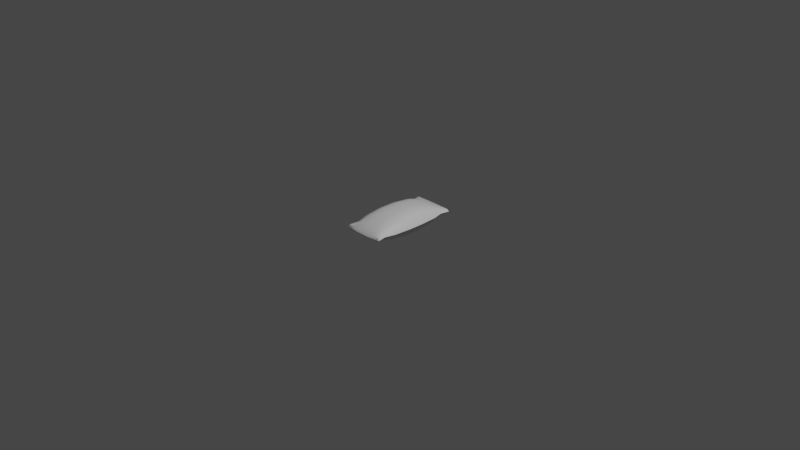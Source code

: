 # Source: CandyBarTemplate.blend  (saved by Blender 3.6.11; exported with 4.5.12 LTS)
import bpy
from mathutils import Matrix  # noqa: F401  (used for matrix-valued properties, if any)

bpy.ops.wm.read_factory_settings(use_empty=True)
scene = bpy.context.scene
scene.name = 'Scene'

# ---- collections
col_collection = bpy.data.collections.new('Collection'); scene.collection.children.link(col_collection)

# ---- materials (node trees are filled in below, after node groups)
mat_material = bpy.data.materials.new('Material')
mat_material.alpha_threshold = 0.0
mat_material.use_transparent_shadow = False
mat_material.roughness = 0.5
mat_material.line_color = (0.0, 0.0, 0.0, 1.0)

# ---- node groups
ng_auto_smooth = bpy.data.node_groups.new('Auto Smooth', 'GeometryNodeTree')
_s = ng_auto_smooth.interface.new_socket(name='Geometry', in_out='OUTPUT', socket_type='NodeSocketGeometry')
_s = ng_auto_smooth.interface.new_socket(name='Geometry', in_out='INPUT', socket_type='NodeSocketGeometry')
_s = ng_auto_smooth.interface.new_socket(name='Angle', in_out='INPUT', socket_type='NodeSocketFloat')
_s.subtype = 'ANGLE'
_s.min_value = 0.0
_s.max_value = 3.142
ng_auto_smooth.is_modifier = True
_N = ng_auto_smooth.nodes; _L = ng_auto_smooth.links
n0 = _N.new('NodeGroupOutput'); n0.name = 'Group Output'; n0.location = (480, -100)
n1 = _N.new('NodeGroupInput'); n1.name = 'Group Input'; n1.location = (-420, -300)
n2 = _N.new('NodeGroupInput'); n2.name = 'Group Input.001'; n2.location = (-60, -100)
n3 = _N.new('GeometryNodeSetShadeSmooth'); n3.name = 'Set Shade Smooth'; n3.location = (120, -100)
n3.domain = 'EDGE'
n4 = _N.new('GeometryNodeSetShadeSmooth'); n4.name = 'Set Shade Smooth.001'; n4.location = (300, -100)
n5 = _N.new('GeometryNodeInputMeshEdgeAngle'); n5.name = 'Edge Angle'; n5.location = (-420, -220)
n6 = _N.new('GeometryNodeInputEdgeSmooth'); n6.name = 'Is Edge Smooth'; n6.location = (-60, -160)
n7 = _N.new('GeometryNodeInputShadeSmooth'); n7.name = 'Is Face Smooth'; n7.location = (-240, -340)
n8 = _N.new('FunctionNodeBooleanMath'); n8.name = 'Boolean Math'; n8.location = (-60, -220)
n9 = _N.new('FunctionNodeCompare'); n9.name = 'Compare'; n9.location = (-240, -180)
n9.operation = 'LESS_EQUAL'
_L.new(n5.outputs[0], n9.inputs[0])
_L.new(n4.outputs[0], n0.inputs[0])
_L.new(n1.outputs[1], n9.inputs[1])
_L.new(n9.outputs[0], n8.inputs[0])
_L.new(n7.outputs[0], n8.inputs[1])
_L.new(n2.outputs[0], n3.inputs[0])
_L.new(n6.outputs[0], n3.inputs[1])
_L.new(n3.outputs[0], n4.inputs[0])
_L.new(n8.outputs[0], n3.inputs[2])
n0.is_active_output = True

# ---- material node trees
mat_material.use_nodes = True; mat_material.node_tree.nodes.clear()
_N = mat_material.node_tree.nodes; _L = mat_material.node_tree.links
n0 = _N.new('ShaderNodeOutputMaterial'); n0.name = 'Material Output'; n0.location = (300, 300)
n1 = _N.new('ShaderNodeBsdfPrincipled'); n1.name = 'Principled BSDF'; n1.location = (10, 300)
n1.distribution = 'GGX'
n1.subsurface_method = 'RANDOM_WALK_SKIN'
n1.inputs[3].default_value = 1.45
n1.inputs[27].default_value = (0.0, 0.0, 0.0, 1.0)
n1.inputs[28].default_value = 1.0
_L.new(n1.outputs[0], n0.inputs[0])
n0.is_active_output = True

# ---- world
world_world = bpy.data.worlds.new('World'); scene.world = world_world
world_world.use_nodes = True; world_world.node_tree.nodes.clear()
_N = world_world.node_tree.nodes; _L = world_world.node_tree.links
n0 = _N.new('ShaderNodeOutputWorld'); n0.name = 'World Output'; n0.location = (300, 300)
n1 = _N.new('ShaderNodeBackground'); n1.name = 'Background'; n1.location = (10, 300)
n1.inputs[0].default_value = (0.05088, 0.05088, 0.05088, 1.0)
_L.new(n1.outputs[0], n0.inputs[0])
n0.is_active_output = True
world_world.color = (0.05088, 0.05088, 0.05088)
world_world.use_sun_shadow = False
world_world.sun_shadow_jitter_overblur = 0.0

# ---- cameras
cam_camera = bpy.data.cameras.new('Camera')
cam_camera.clip_end = 100.0
cam_camera.ortho_scale = 7.314

# ---- lights
light_light = bpy.data.lights.new('Light', 'POINT')
light_light.transmission_factor = 0.0
light_light.energy = 1000.0
light_light.shadow_soft_size = 0.1
light_light.shadow_maximum_resolution = 0.006
light_light.use_absolute_resolution = True

# ---- meshes
me_cube = bpy.data.meshes.new('Cube')
me_cube.from_pydata([(0.2095, 0.48, 0.02295), (0.2095, 0.48, -0.02295), (0.2095, -0.48, 0.02295), (0.2095, -0.48, -0.02295), (-0.2095, 0.48, 0.02295), (-0.2095, 0.48, -0.02295), (-0.2095, -0.48, 0.02295), (-0.2095, -0.48, -0.02295), (-0.1792, 0.3855, -0.03699), (-0.1792, -0.3855, -0.03699), (0.1792, 0.3855, 0.03699), (0.1792, -0.3855, 0.03699), (-0.1792, -0.3855, 0.03699), (-0.1792, 0.3855, 0.03699), (0.1792, -0.3855, -0.03699), (0.1792, 0.3855, -0.03699), (0.08015, 0.485, -0.02221), (-0.08015, 0.485, -0.02221), (0.08015, -0.485, 0.02221), (-0.08015, -0.485, 0.02221), (-0.08015, -0.485, -0.02221), (0.08015, -0.485, -0.02221), (-0.08015, 0.485, 0.02221), (0.08015, 0.485, 0.02221), (0.05622, 0.3861, -0.05664), (-0.05622, 0.3861, -0.05664), (0.05622, -0.3861, -0.05664), (-0.05622, -0.3861, -0.05664), (-0.05622, 0.3861, 0.05664), (0.05622, 0.3861, 0.05664), (-0.05622, -0.3861, 0.05664), (0.05622, -0.3861, 0.05664), (0.226, 0.4875, 0.0), (-0.226, -0.4875, 0.0), (0.226, -0.4875, 0.0), (-0.226, 0.4875, 0.0), (0.2075, 0.3867, -2.661e-12), (0.2075, -0.3867, -2.661e-12), (-0.2075, -0.3867, -2.661e-12), (-0.2075, 0.3867, -2.661e-12), (-0.08396, 0.5037, 0.0), (0.08396, 0.5037, 0.0), (0.08396, -0.5037, 0.0), (-0.08396, -0.5037, 0.0), (-0.1878, -0.2758, -0.06536), (0.1878, -0.2758, 0.06536), (-0.1878, -0.2758, 0.06536), (0.1878, -0.2758, -0.06536), (0.06606, -0.2758, 0.09993), (-0.06606, -0.2758, 0.09993), (-0.06606, -0.2758, -0.09993), (0.06606, -0.2758, -0.09993), (-0.2352, -0.2758, 0.0), (0.2352, -0.2758, 0.0), (-0.1878, 0.2758, -0.06536), (0.1878, 0.2758, 0.06536), (-0.1878, 0.2758, 0.06536), (0.1878, 0.2758, -0.06536), (0.06606, 0.2758, 0.09993), (-0.06606, 0.2758, 0.09993), (-0.06606, 0.2758, -0.09993), (0.06606, 0.2758, -0.09993), (-0.2352, 0.2758, 0.0), (0.2352, 0.2758, 0.0), (-0.1448, 0.4825, -0.02258), (-0.1448, -0.4825, 0.02258), (-0.1231, 0.3858, -0.05213), (-0.1231, -0.3858, -0.05213), (-0.1448, -0.4825, -0.02258), (-0.1448, 0.4825, 0.02258), (-0.1231, 0.3858, 0.05213), (-0.1231, -0.3858, 0.05213), (-0.155, 0.4956, 0.0), (-0.155, -0.4956, 0.0), (-0.1269, -0.2758, -0.09081), (-0.1269, -0.2758, 0.09081), (-0.1269, 0.2758, -0.09081), (-0.1269, 0.2758, 0.09081), (0.1448, -0.4825, -0.02258), (0.1448, 0.4825, 0.02258), (0.1231, 0.3858, 0.05213), (0.1231, -0.3858, 0.05213), (0.1448, 0.4825, -0.02258), (0.1448, -0.4825, 0.02258), (0.1231, 0.3858, -0.05213), (0.1231, -0.3858, -0.05213), (0.155, -0.4956, 0.0), (0.155, 0.4956, 0.0), (0.1269, -0.2758, 0.09081), (0.1269, -0.2758, -0.09081), (0.1269, 0.2758, 0.09081), (0.1269, 0.2758, -0.09081), (-0.1981, -0.08789, 0.08114), (0.1981, -0.08789, -0.08114), (-0.2482, -0.08789, 0.0), (-0.1981, -0.08789, -0.08114), (0.1981, -0.08789, 0.08114), (0.06968, -0.08789, 0.1242), (-0.06968, -0.08789, 0.1242), (-0.06968, -0.08789, -0.1242), (0.06968, -0.08789, -0.1242), (0.2482, -0.08789, 0.0), (-0.1339, -0.08789, 0.1128), (-0.1339, -0.08789, -0.1128), (0.1339, -0.08789, -0.1128), (0.1339, -0.08789, 0.1128), (-0.1981, 0.08789, -0.08114), (0.1981, 0.08789, 0.08114), (0.06968, 0.08789, 0.1242), (-0.06968, 0.08789, 0.1242), (-0.06968, 0.08789, -0.1242), (0.06968, 0.08789, -0.1242), (0.2482, 0.08789, 0.0), (-0.1981, 0.08789, 0.08114), (0.1981, 0.08789, -0.08114), (-0.2482, 0.08789, 0.0), (-0.1339, 0.08789, -0.1128), (-0.1339, 0.08789, 0.1128), (0.1339, 0.08789, 0.1128), (0.1339, 0.08789, -0.1128)], [], [(71, 12, 6, 65), (73, 65, 6, 33), (39, 13, 4, 35), (85, 14, 3, 78), (37, 11, 2, 34), (87, 79, 0, 32), (32, 0, 10, 36), (92, 113, 115, 94), (82, 1, 15, 84), (36, 10, 55, 63), (33, 6, 12, 38), (110, 99, 103, 116), (53, 45, 11, 37), (69, 4, 13, 70), (108, 97, 105, 118), (84, 15, 57, 91), (70, 13, 56, 77), (89, 47, 14, 85), (93, 104, 119, 114), (107, 96, 101, 112), (79, 23, 29, 80), (23, 22, 28, 29), (88, 81, 11, 45), (75, 46, 12, 71), (92, 102, 117, 113), (117, 102, 98, 109), (64, 17, 25, 66), (17, 16, 24, 25), (72, 69, 22, 40), (40, 22, 23, 41), (67, 27, 20, 68), (27, 26, 21, 20), (86, 83, 18, 42), (42, 18, 19, 43), (81, 31, 18, 83), (31, 30, 19, 18), (21, 42, 43, 20), (78, 86, 42, 21), (17, 40, 41, 16), (64, 72, 40, 17), (74, 50, 27, 67), (118, 105, 96, 107), (7, 33, 38, 9), (74, 67, 9, 44), (116, 103, 95, 106), (1, 32, 36, 15), (82, 87, 32, 1), (14, 37, 34, 3), (8, 39, 35, 5), (68, 73, 33, 7), (93, 101, 53, 47), (47, 53, 37, 14), (99, 100, 51, 50), (103, 99, 50, 74), (97, 98, 49, 48), (105, 97, 48, 88), (102, 92, 46, 75), (9, 38, 52, 44), (104, 93, 47, 89), (101, 96, 45, 53), (54, 62, 39, 8), (106, 115, 62, 54), (15, 36, 63, 57), (88, 48, 31, 81), (76, 54, 8, 66), (66, 25, 60, 76), (115, 113, 56, 62), (80, 29, 58, 90), (24, 84, 91, 61), (50, 51, 26, 27), (62, 56, 13, 39), (25, 24, 61, 60), (51, 89, 85, 26), (48, 49, 30, 31), (90, 55, 10, 80), (98, 102, 75, 49), (95, 103, 74, 44), (20, 43, 73, 68), (5, 35, 72, 64), (9, 67, 68, 7), (35, 4, 69, 72), (5, 64, 66, 8), (94, 115, 106, 95), (109, 98, 97, 108), (22, 69, 70, 28), (43, 19, 65, 73), (30, 71, 65, 19), (29, 28, 59, 58), (75, 71, 30, 49), (28, 70, 77, 59), (100, 104, 89, 51), (96, 105, 88, 45), (16, 41, 87, 82), (3, 34, 86, 78), (11, 81, 83, 2), (34, 2, 83, 86), (0, 79, 80, 10), (119, 104, 100, 111), (111, 100, 99, 110), (16, 82, 84, 24), (41, 23, 79, 87), (26, 85, 78, 21), (44, 52, 94, 95), (52, 46, 92, 94), (61, 91, 119, 111), (55, 90, 118, 107), (59, 77, 117, 109), (54, 76, 116, 106), (57, 63, 112, 114), (60, 61, 111, 110), (76, 60, 110, 116), (58, 59, 109, 108), (90, 58, 108, 118), (77, 56, 113, 117), (91, 57, 114, 119), (63, 55, 107, 112), (112, 101, 93, 114), (38, 12, 46, 52)])
me_cube.polygons.foreach_set('use_smooth', [True] * 118)
_uv = me_cube.uv_layers.new(name='UVMap')
_uv.uv.foreach_set('vector', [0.175, 0.8543, 0.1718, 0.9046, 0.09542, 0.9203, 0.08971, 0.8721, 0.06789, 0.8828, 0.08971, 0.8721, 0.09542, 0.9203, 0.08166, 0.9393, 0.8329, 0.9497, 0.8261, 0.9083, 0.9024, 0.9249, 0.916, 0.9442, 0.175, 0.3543, 0.1718, 0.4046, 0.09542, 0.4203, 0.08971, 0.3721, 0.1667, 0.5523, 0.1736, 0.5936, 0.09731, 0.5771, 0.08377, 0.5578, 0.9321, 0.6188, 0.9103, 0.6295, 0.9046, 0.5813, 0.9184, 0.5622, 0.9184, 0.5622, 0.9046, 0.5813, 0.828, 0.597, 0.8354, 0.5557, 0.4262, 0.9185, 0.5717, 0.9195, 0.5756, 1.001, 0.4217, 1.001, 0.9088, 0.3768, 0.9024, 0.4249, 0.8261, 0.4083, 0.8236, 0.358, 0.8354, 0.5557, 0.828, 0.597, 0.7299, 0.5927, 0.7398, 0.5247, 0.08166, 0.9393, 0.09542, 0.9203, 0.1718, 0.9046, 0.1645, 0.9458, 0.5711, 0.195, 0.429, 0.194, 0.4289, 0.141, 0.5718, 0.142, 0.2625, 0.5227, 0.2716, 0.5905, 0.1736, 0.5936, 0.1667, 0.5523, 0.9088, 0.8768, 0.9024, 0.9249, 0.8261, 0.9083, 0.8236, 0.858, 0.5711, 0.695, 0.429, 0.694, 0.4289, 0.641, 0.5718, 0.642, 0.8236, 0.358, 0.8261, 0.4083, 0.728, 0.4114, 0.725, 0.3566, 0.8236, 0.858, 0.8261, 0.9083, 0.728, 0.9114, 0.725, 0.8566, 0.2735, 0.3541, 0.2698, 0.4088, 0.1718, 0.4046, 0.175, 0.3543, 0.4262, 0.4185, 0.4278, 0.3596, 0.5708, 0.3604, 0.5717, 0.4195, 0.5733, 0.583, 0.4278, 0.5821, 0.4238, 0.501, 0.5777, 0.5008, 0.9103, 0.6295, 0.9135, 0.6845, 0.8242, 0.7048, 0.8248, 0.6473, 0.9135, 0.6845, 0.9127, 0.8219, 0.8237, 0.8005, 0.8242, 0.7048, 0.2747, 0.6452, 0.1762, 0.6439, 0.1736, 0.5936, 0.2716, 0.5905, 0.2735, 0.8541, 0.2698, 0.9088, 0.1718, 0.9046, 0.175, 0.8543, 0.4262, 0.9185, 0.4278, 0.8596, 0.5708, 0.8604, 0.5717, 0.9195, 0.5708, 0.8604, 0.4278, 0.8596, 0.4284, 0.8065, 0.5707, 0.8074, 0.9103, 0.1295, 0.9135, 0.1845, 0.8242, 0.2048, 0.8248, 0.1473, 0.9135, 0.1845, 0.9127, 0.3219, 0.8237, 0.3005, 0.8242, 0.2048, 0.9305, 0.8878, 0.9088, 0.8768, 0.9127, 0.8219, 0.9377, 0.8259, 0.9377, 0.8259, 0.9127, 0.8219, 0.9135, 0.6845, 0.9386, 0.6808, 0.1762, 0.1439, 0.1761, 0.2013, 0.0872, 0.18, 0.09106, 0.1252, 0.1761, 0.2013, 0.1756, 0.2969, 0.08649, 0.3173, 0.0872, 0.18, 0.06936, 0.6143, 0.09106, 0.6252, 0.0872, 0.68, 0.06223, 0.6761, 0.06223, 0.6761, 0.0872, 0.68, 0.08649, 0.8173, 0.06143, 0.8209, 0.1762, 0.6439, 0.1761, 0.7013, 0.0872, 0.68, 0.09106, 0.6252, 0.1761, 0.7013, 0.1756, 0.7969, 0.08649, 0.8173, 0.0872, 0.68, 0.08649, 0.3173, 0.06143, 0.3209, 0.06223, 0.1761, 0.0872, 0.18, 0.08971, 0.3721, 0.06789, 0.3828, 0.06143, 0.3209, 0.08649, 0.3173, 0.9135, 0.1845, 0.9386, 0.1808, 0.9377, 0.3259, 0.9127, 0.3219, 0.9103, 0.1295, 0.9321, 0.1188, 0.9386, 0.1808, 0.9135, 0.1845, 0.2747, 0.1452, 0.2752, 0.1957, 0.1761, 0.2013, 0.1762, 0.1439, 0.5718, 0.642, 0.4289, 0.641, 0.4278, 0.5821, 0.5733, 0.583, 0.09731, 0.0771, 0.08377, 0.05784, 0.1667, 0.05231, 0.1736, 0.09363, 0.2747, 0.1452, 0.1762, 0.1439, 0.1736, 0.09363, 0.2716, 0.09045, 0.5718, 0.142, 0.4289, 0.141, 0.4278, 0.08211, 0.5733, 0.08302, 0.9024, 0.4249, 0.916, 0.4442, 0.8329, 0.4497, 0.8261, 0.4083, 0.9088, 0.3768, 0.9305, 0.3878, 0.916, 0.4442, 0.9024, 0.4249, 0.1718, 0.4046, 0.1645, 0.4458, 0.08166, 0.4393, 0.09542, 0.4203, 0.828, 0.09699, 0.8354, 0.05569, 0.9184, 0.06221, 0.9046, 0.08133, 0.09106, 0.1252, 0.06936, 0.1143, 0.08377, 0.05784, 0.09731, 0.0771, 0.4262, 0.4185, 0.4217, 0.5006, 0.26, 0.4767, 0.2698, 0.4088, 0.2698, 0.4088, 0.26, 0.4767, 0.1645, 0.4458, 0.1718, 0.4046, 0.429, 0.194, 0.4284, 0.3065, 0.2744, 0.3036, 0.2752, 0.1957, 0.4289, 0.141, 0.429, 0.194, 0.2752, 0.1957, 0.2747, 0.1452, 0.429, 0.694, 0.4284, 0.8065, 0.2744, 0.8036, 0.2752, 0.6957, 0.4289, 0.641, 0.429, 0.694, 0.2752, 0.6957, 0.2747, 0.6452, 0.4278, 0.8596, 0.4262, 0.9185, 0.2698, 0.9088, 0.2735, 0.8541, 0.1736, 0.09363, 0.1667, 0.05231, 0.2625, 0.02266, 0.2716, 0.09045, 0.4278, 0.3596, 0.4262, 0.4185, 0.2698, 0.4088, 0.2735, 0.3541, 0.4238, 0.501, 0.4278, 0.5821, 0.2716, 0.5905, 0.2625, 0.5227, 0.7299, 0.09269, 0.7398, 0.02472, 0.8354, 0.05569, 0.828, 0.09699, 0.5733, 0.08302, 0.5777, 0.0008414, 0.7398, 0.02472, 0.7299, 0.09269, 0.8261, 0.4083, 0.8329, 0.4497, 0.737, 0.4792, 0.728, 0.4114, 0.2747, 0.6452, 0.2752, 0.6957, 0.1761, 0.7013, 0.1762, 0.6439, 0.7262, 0.1476, 0.7299, 0.09269, 0.828, 0.09699, 0.8248, 0.1473, 0.8248, 0.1473, 0.8242, 0.2048, 0.7253, 0.198, 0.7262, 0.1476, 0.5756, 1.001, 0.5717, 0.9195, 0.728, 0.9114, 0.737, 0.9792, 0.8248, 0.6473, 0.8242, 0.7048, 0.7253, 0.698, 0.7262, 0.6476, 0.8237, 0.3005, 0.8236, 0.358, 0.725, 0.3566, 0.7246, 0.3061, 0.2752, 0.1957, 0.2744, 0.3036, 0.1756, 0.2969, 0.1761, 0.2013, 0.737, 0.9792, 0.728, 0.9114, 0.8261, 0.9083, 0.8329, 0.9497, 0.8242, 0.2048, 0.8237, 0.3005, 0.7246, 0.3061, 0.7253, 0.198, 0.2744, 0.3036, 0.2735, 0.3541, 0.175, 0.3543, 0.1756, 0.2969, 0.2752, 0.6957, 0.2744, 0.8036, 0.1756, 0.7969, 0.1761, 0.7013, 0.7262, 0.6476, 0.7299, 0.5927, 0.828, 0.597, 0.8248, 0.6473, 0.4284, 0.8065, 0.4278, 0.8596, 0.2735, 0.8541, 0.2744, 0.8036, 0.4278, 0.08211, 0.4289, 0.141, 0.2747, 0.1452, 0.2716, 0.09045, 0.0872, 0.18, 0.06223, 0.1761, 0.06936, 0.1143, 0.09106, 0.1252, 0.9046, 0.08133, 0.9184, 0.06221, 0.9321, 0.1188, 0.9103, 0.1295, 0.1736, 0.09363, 0.1762, 0.1439, 0.09106, 0.1252, 0.09731, 0.0771, 0.916, 0.9442, 0.9024, 0.9249, 0.9088, 0.8768, 0.9305, 0.8878, 0.9046, 0.08133, 0.9103, 0.1295, 0.8248, 0.1473, 0.828, 0.09699, 0.4238, 0.00101, 0.5777, 0.0008414, 0.5733, 0.08302, 0.4278, 0.08211, 0.5707, 0.8074, 0.4284, 0.8065, 0.429, 0.694, 0.5711, 0.695, 0.9127, 0.8219, 0.9088, 0.8768, 0.8236, 0.858, 0.8237, 0.8005, 0.06143, 0.8209, 0.08649, 0.8173, 0.08971, 0.8721, 0.06789, 0.8828, 0.1756, 0.7969, 0.175, 0.8543, 0.08971, 0.8721, 0.08649, 0.8173, 0.8242, 0.7048, 0.8237, 0.8005, 0.7246, 0.8061, 0.7253, 0.698, 0.2735, 0.8541, 0.175, 0.8543, 0.1756, 0.7969, 0.2744, 0.8036, 0.8237, 0.8005, 0.8236, 0.858, 0.725, 0.8566, 0.7246, 0.8061, 0.4284, 0.3065, 0.4278, 0.3596, 0.2735, 0.3541, 0.2744, 0.3036, 0.4278, 0.5821, 0.4289, 0.641, 0.2747, 0.6452, 0.2716, 0.5905, 0.9127, 0.3219, 0.9377, 0.3259, 0.9305, 0.3878, 0.9088, 0.3768, 0.09542, 0.4203, 0.08166, 0.4393, 0.06789, 0.3828, 0.08971, 0.3721, 0.1736, 0.5936, 0.1762, 0.6439, 0.09106, 0.6252, 0.09731, 0.5771, 0.08377, 0.5578, 0.09731, 0.5771, 0.09106, 0.6252, 0.06936, 0.6143, 0.9046, 0.5813, 0.9103, 0.6295, 0.8248, 0.6473, 0.828, 0.597, 0.5708, 0.3604, 0.4278, 0.3596, 0.4284, 0.3065, 0.5707, 0.3074, 0.5707, 0.3074, 0.4284, 0.3065, 0.429, 0.194, 0.5711, 0.195, 0.9127, 0.3219, 0.9088, 0.3768, 0.8236, 0.358, 0.8237, 0.3005, 0.9386, 0.6808, 0.9135, 0.6845, 0.9103, 0.6295, 0.9321, 0.6188, 0.1756, 0.2969, 0.175, 0.3543, 0.08971, 0.3721, 0.08649, 0.3173, 0.2716, 0.09045, 0.2625, 0.02266, 0.4238, 0.00101, 0.4278, 0.08211, 0.26, 0.9767, 0.2698, 0.9088, 0.4262, 0.9185, 0.4217, 1.001, 0.7246, 0.3061, 0.725, 0.3566, 0.5708, 0.3604, 0.5707, 0.3074, 0.7299, 0.5927, 0.7262, 0.6476, 0.5718, 0.642, 0.5733, 0.583, 0.7246, 0.8061, 0.725, 0.8566, 0.5708, 0.8604, 0.5707, 0.8074, 0.7299, 0.09269, 0.7262, 0.1476, 0.5718, 0.142, 0.5733, 0.08302, 0.728, 0.4114, 0.737, 0.4792, 0.5756, 0.5006, 0.5717, 0.4195, 0.7253, 0.198, 0.7246, 0.3061, 0.5707, 0.3074, 0.5711, 0.195, 0.7262, 0.1476, 0.7253, 0.198, 0.5711, 0.195, 0.5718, 0.142, 0.7253, 0.698, 0.7246, 0.8061, 0.5707, 0.8074, 0.5711, 0.695, 0.7262, 0.6476, 0.7253, 0.698, 0.5711, 0.695, 0.5718, 0.642, 0.725, 0.8566, 0.728, 0.9114, 0.5717, 0.9195, 0.5708, 0.8604, 0.725, 0.3566, 0.728, 0.4114, 0.5717, 0.4195, 0.5708, 0.3604, 0.7398, 0.5247, 0.7299, 0.5927, 0.5733, 0.583, 0.5777, 0.5008, 0.5756, 0.5006, 0.4217, 0.5006, 0.4262, 0.4185, 0.5717, 0.4195, 0.1645, 0.9458, 0.1718, 0.9046, 0.2698, 0.9088, 0.26, 0.9767])
me_cube.materials.append(mat_material)
me_cube.use_mirror_vertex_groups = False
me_cube.update()

# ---- objects
ob_cube = bpy.data.objects.new('Cube', me_cube)
ob_light = bpy.data.objects.new('Light', light_light)
ob_camera = bpy.data.objects.new('Camera', cam_camera)

# ---- transforms, parenting, visibility, modifiers, constraints
ob_cube.location = (0.0, 0.0, 0.0)
ob_cube.lock_rotations_4d = False
ob_cube.empty_display_type = 'ARROWS'
ob_cube.lineart.crease_threshold = 0.0
_m = ob_cube.modifiers.new('Auto Smooth', 'NODES')
_m.node_group = ng_auto_smooth
_gi = [s.identifier for s in ng_auto_smooth.interface.items_tree if s.item_type == 'SOCKET' and s.in_out == 'INPUT']
_m[_gi[1]] = 0.7854  # Angle
ob_light.location = (4.076, 1.005, 5.904)
ob_light.rotation_euler = (0.6503, 0.05522, 1.866)
ob_light.lock_rotations_4d = False
ob_light.empty_display_type = 'ARROWS'
ob_light.color = (0.0, 0.0, 0.0, 0.0)
ob_light.lineart.crease_threshold = 0.0
ob_camera.location = (7.359, -6.926, 4.958)
ob_camera.rotation_euler = (1.109, 0.0, 0.8149)
ob_camera.lock_rotations_4d = False
ob_camera.empty_display_type = 'ARROWS'
ob_camera.color = (0.0, 0.0, 0.0, 0.0)
ob_camera.display_type = 'WIRE'
ob_camera.lineart.crease_threshold = 0.0

# ---- collection membership
col_collection.objects.link(ob_cube)
col_collection.objects.link(ob_light)
col_collection.objects.link(ob_camera)

# ---- scene / render settings (as saved in the file)
scene.camera = ob_camera
scene.frame_start = 1; scene.frame_end = 250; scene.frame_set(0)
scene.render.engine = 'BLENDER_EEVEE_NEXT'
scene.cycles.sampling_pattern = 'TABULATED_SOBOL'
scene.view_settings.view_transform = 'Filmic'
bpy.context.view_layer.update()
